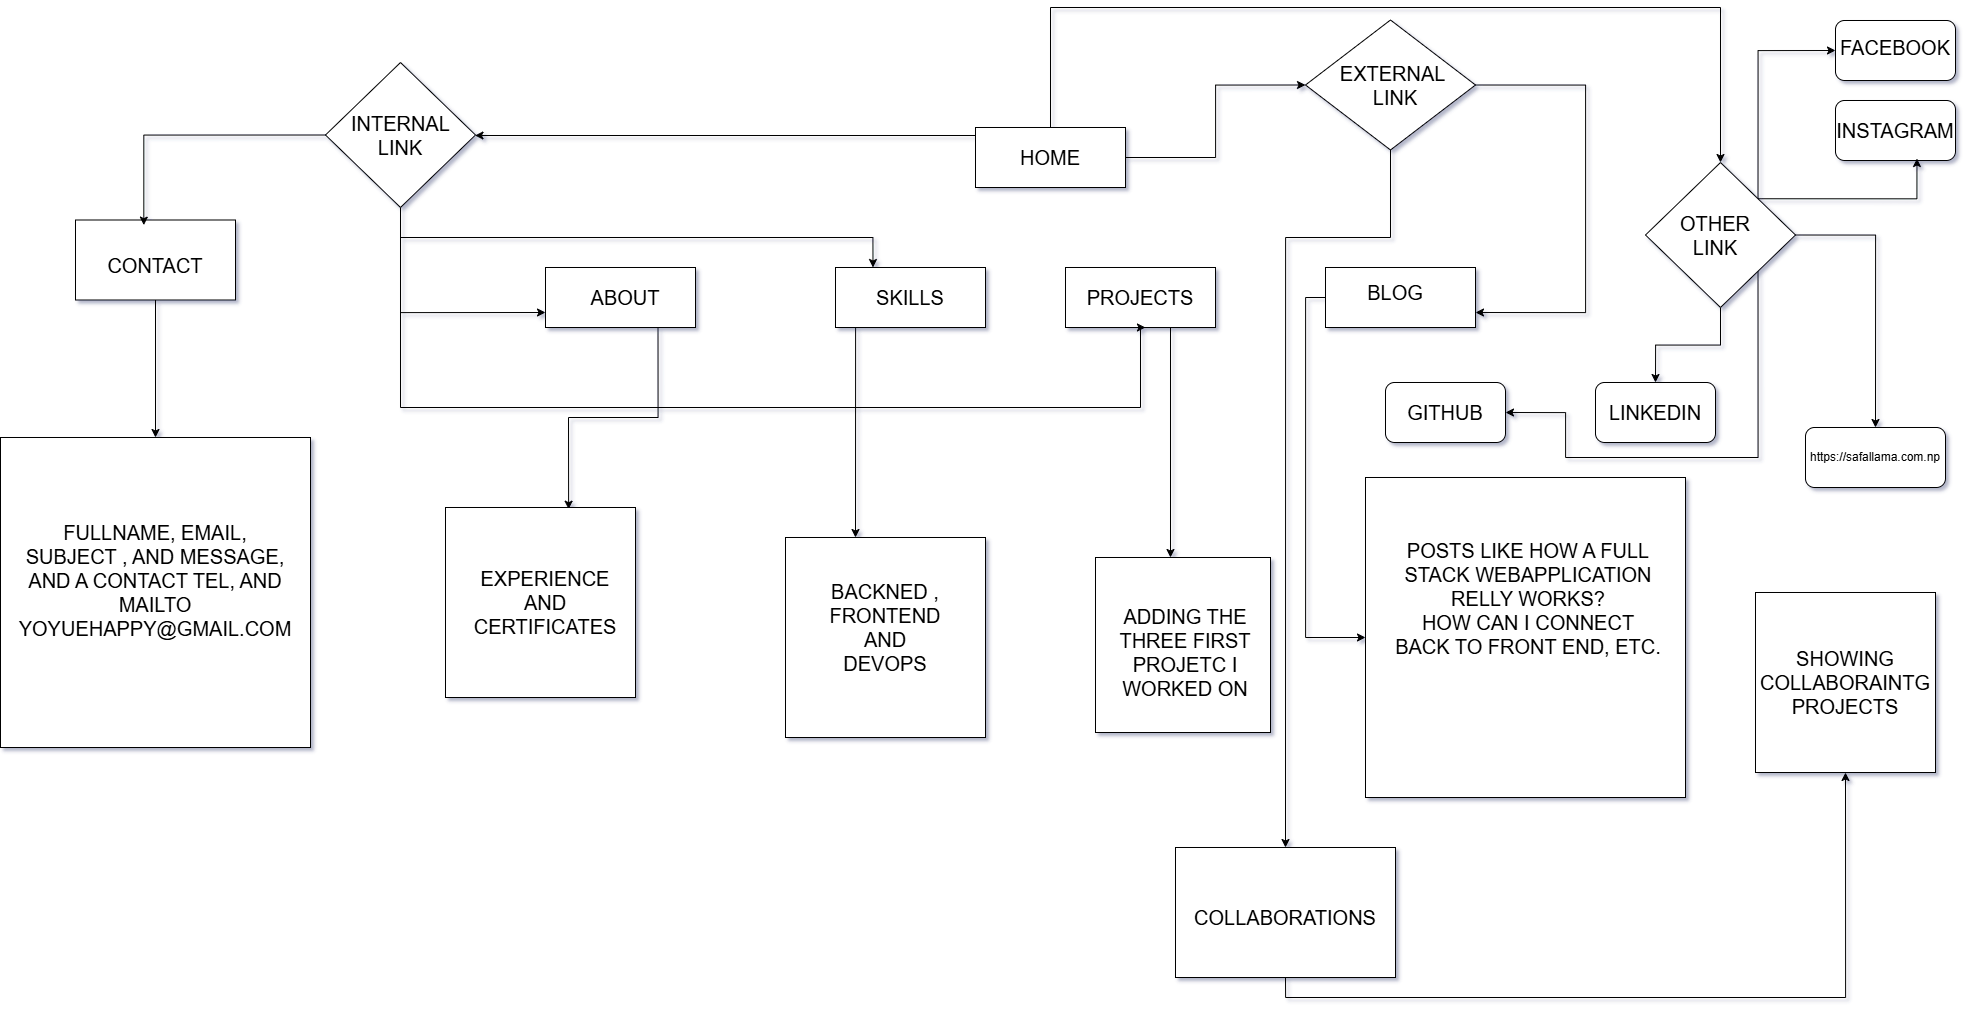

The diagram above was exported from draw.io. Its source (the exported page's mxGraphModel, read from the mxfile embedded in the PNG):
<mxGraphModel dx="3107" dy="1202" grid="1" gridSize="10" guides="1" tooltips="1" connect="1" arrows="1" fold="1" page="1" pageScale="1" pageWidth="1100" pageHeight="850" background="#FFFFFF" math="0" shadow="1">
  <root>
    <mxCell id="0" />
    <mxCell id="1" parent="0" />
    <mxCell id="L190PVOTHRDPxvU2C5Wp-72" style="edgeStyle=orthogonalEdgeStyle;rounded=0;orthogonalLoop=1;jettySize=auto;html=1;exitX=0;exitY=0;exitDx=0;exitDy=0;" parent="1" source="L190PVOTHRDPxvU2C5Wp-39" target="L190PVOTHRDPxvU2C5Wp-69" edge="1">
      <mxGeometry relative="1" as="geometry">
        <Array as="points">
          <mxPoint x="50" y="148" />
        </Array>
      </mxGeometry>
    </mxCell>
    <mxCell id="L190PVOTHRDPxvU2C5Wp-84" style="edgeStyle=orthogonalEdgeStyle;rounded=0;orthogonalLoop=1;jettySize=auto;html=1;exitX=1;exitY=0.5;exitDx=0;exitDy=0;entryX=0;entryY=0.5;entryDx=0;entryDy=0;" parent="1" source="L190PVOTHRDPxvU2C5Wp-39" target="L190PVOTHRDPxvU2C5Wp-82" edge="1">
      <mxGeometry relative="1" as="geometry" />
    </mxCell>
    <mxCell id="L190PVOTHRDPxvU2C5Wp-101" style="edgeStyle=orthogonalEdgeStyle;rounded=0;orthogonalLoop=1;jettySize=auto;html=1;exitX=0.5;exitY=0;exitDx=0;exitDy=0;entryX=0.5;entryY=0;entryDx=0;entryDy=0;" parent="1" source="L190PVOTHRDPxvU2C5Wp-39" target="L190PVOTHRDPxvU2C5Wp-100" edge="1">
      <mxGeometry relative="1" as="geometry">
        <mxPoint x="860" as="targetPoint" />
        <Array as="points">
          <mxPoint x="125" y="20" />
          <mxPoint x="795" y="20" />
        </Array>
      </mxGeometry>
    </mxCell>
    <mxCell id="L190PVOTHRDPxvU2C5Wp-39" value="" style="rounded=0;whiteSpace=wrap;html=1;" parent="1" vertex="1">
      <mxGeometry x="50" y="140" width="150" height="60" as="geometry" />
    </mxCell>
    <mxCell id="L190PVOTHRDPxvU2C5Wp-40" value="HOME" style="text;strokeColor=none;align=center;fillColor=none;html=1;verticalAlign=middle;whiteSpace=wrap;rounded=0;fontSize=20;" parent="1" vertex="1">
      <mxGeometry x="95" y="155" width="60" height="30" as="geometry" />
    </mxCell>
    <mxCell id="L190PVOTHRDPxvU2C5Wp-80" style="edgeStyle=orthogonalEdgeStyle;rounded=0;orthogonalLoop=1;jettySize=auto;html=1;exitX=0.25;exitY=1;exitDx=0;exitDy=0;entryX=0.5;entryY=0;entryDx=0;entryDy=0;" parent="1" source="L190PVOTHRDPxvU2C5Wp-43" edge="1">
      <mxGeometry relative="1" as="geometry">
        <mxPoint x="-70" y="550" as="targetPoint" />
        <Array as="points">
          <mxPoint x="-70" y="340" />
        </Array>
      </mxGeometry>
    </mxCell>
    <mxCell id="L190PVOTHRDPxvU2C5Wp-43" value="" style="rounded=0;whiteSpace=wrap;html=1;" parent="1" vertex="1">
      <mxGeometry x="-90" y="280" width="150" height="60" as="geometry" />
    </mxCell>
    <mxCell id="L190PVOTHRDPxvU2C5Wp-79" style="edgeStyle=orthogonalEdgeStyle;rounded=0;orthogonalLoop=1;jettySize=auto;html=1;exitX=0.75;exitY=1;exitDx=0;exitDy=0;entryX=0.648;entryY=0.009;entryDx=0;entryDy=0;entryPerimeter=0;" parent="1" source="L190PVOTHRDPxvU2C5Wp-44" target="L190PVOTHRDPxvU2C5Wp-92" edge="1">
      <mxGeometry relative="1" as="geometry">
        <mxPoint x="-370" y="520" as="targetPoint" />
      </mxGeometry>
    </mxCell>
    <mxCell id="L190PVOTHRDPxvU2C5Wp-44" value="" style="rounded=0;whiteSpace=wrap;html=1;" parent="1" vertex="1">
      <mxGeometry x="-380" y="280" width="150" height="60" as="geometry" />
    </mxCell>
    <mxCell id="L190PVOTHRDPxvU2C5Wp-98" style="edgeStyle=orthogonalEdgeStyle;rounded=0;orthogonalLoop=1;jettySize=auto;html=1;exitX=0;exitY=0.5;exitDx=0;exitDy=0;entryX=0;entryY=0.5;entryDx=0;entryDy=0;" parent="1" source="L190PVOTHRDPxvU2C5Wp-45" target="L190PVOTHRDPxvU2C5Wp-88" edge="1">
      <mxGeometry relative="1" as="geometry" />
    </mxCell>
    <mxCell id="L190PVOTHRDPxvU2C5Wp-45" value="" style="rounded=0;whiteSpace=wrap;html=1;" parent="1" vertex="1">
      <mxGeometry x="400" y="280" width="150" height="60" as="geometry" />
    </mxCell>
    <mxCell id="L190PVOTHRDPxvU2C5Wp-81" style="edgeStyle=orthogonalEdgeStyle;rounded=0;orthogonalLoop=1;jettySize=auto;html=1;exitX=0.75;exitY=1;exitDx=0;exitDy=0;" parent="1" source="L190PVOTHRDPxvU2C5Wp-46" edge="1">
      <mxGeometry relative="1" as="geometry">
        <mxPoint x="245" y="570" as="targetPoint" />
        <Array as="points">
          <mxPoint x="245" y="340" />
        </Array>
      </mxGeometry>
    </mxCell>
    <mxCell id="L190PVOTHRDPxvU2C5Wp-46" value="" style="rounded=0;whiteSpace=wrap;html=1;" parent="1" vertex="1">
      <mxGeometry x="140" y="280" width="150" height="60" as="geometry" />
    </mxCell>
    <mxCell id="L190PVOTHRDPxvU2C5Wp-47" value="ABOUT&lt;span style=&quot;color: rgba(0, 0, 0, 0); font-family: monospace; font-size: 0px; text-align: start; text-wrap-mode: nowrap;&quot;&gt;%3CmxGraphModel%3E%3Croot%3E%3CmxCell%20id%3D%220%22%2F%3E%3CmxCell%20id%3D%221%22%20parent%3D%220%22%2F%3E%3CmxCell%20id%3D%222%22%20value%3D%22HOME%22%20style%3D%22text%3BstrokeColor%3Dnone%3Balign%3Dcenter%3BfillColor%3Dnone%3Bhtml%3D1%3BverticalAlign%3Dmiddle%3BwhiteSpace%3Dwrap%3Brounded%3D0%3BfontSize%3D20%3B%22%20vertex%3D%221%22%20parent%3D%221%22%3E%3CmxGeometry%20x%3D%2295%22%20y%3D%22155%22%20width%3D%2260%22%20height%3D%2230%22%20as%3D%22geometry%22%2F%3E%3C%2FmxCell%3E%3C%2Froot%3E%3C%2FmxGraphModel%3E&lt;/span&gt;" style="text;strokeColor=none;align=center;fillColor=none;html=1;verticalAlign=middle;whiteSpace=wrap;rounded=0;fontSize=20;" parent="1" vertex="1">
      <mxGeometry x="-330" y="295" width="60" height="30" as="geometry" />
    </mxCell>
    <mxCell id="L190PVOTHRDPxvU2C5Wp-48" value="SKILLS" style="text;strokeColor=none;align=center;fillColor=none;html=1;verticalAlign=middle;whiteSpace=wrap;rounded=0;fontSize=20;" parent="1" vertex="1">
      <mxGeometry x="-45" y="295" width="60" height="30" as="geometry" />
    </mxCell>
    <mxCell id="L190PVOTHRDPxvU2C5Wp-49" value="PROJECTS" style="text;strokeColor=none;align=center;fillColor=none;html=1;verticalAlign=middle;whiteSpace=wrap;rounded=0;fontSize=20;" parent="1" vertex="1">
      <mxGeometry x="185" y="295" width="60" height="30" as="geometry" />
    </mxCell>
    <mxCell id="L190PVOTHRDPxvU2C5Wp-50" value="BLOG" style="text;strokeColor=none;align=center;fillColor=none;html=1;verticalAlign=middle;whiteSpace=wrap;rounded=0;fontSize=20;" parent="1" vertex="1">
      <mxGeometry x="440" y="290" width="60" height="30" as="geometry" />
    </mxCell>
    <mxCell id="L190PVOTHRDPxvU2C5Wp-74" style="edgeStyle=orthogonalEdgeStyle;rounded=0;orthogonalLoop=1;jettySize=auto;html=1;exitX=0.5;exitY=1;exitDx=0;exitDy=0;entryX=0;entryY=0.75;entryDx=0;entryDy=0;" parent="1" source="L190PVOTHRDPxvU2C5Wp-69" target="L190PVOTHRDPxvU2C5Wp-44" edge="1">
      <mxGeometry relative="1" as="geometry" />
    </mxCell>
    <mxCell id="L190PVOTHRDPxvU2C5Wp-75" style="edgeStyle=orthogonalEdgeStyle;rounded=0;orthogonalLoop=1;jettySize=auto;html=1;exitX=0.5;exitY=1;exitDx=0;exitDy=0;entryX=0.25;entryY=0;entryDx=0;entryDy=0;" parent="1" source="L190PVOTHRDPxvU2C5Wp-69" target="L190PVOTHRDPxvU2C5Wp-43" edge="1">
      <mxGeometry relative="1" as="geometry" />
    </mxCell>
    <mxCell id="L190PVOTHRDPxvU2C5Wp-76" style="edgeStyle=orthogonalEdgeStyle;rounded=0;orthogonalLoop=1;jettySize=auto;html=1;exitX=0.5;exitY=1;exitDx=0;exitDy=0;entryX=0.533;entryY=1;entryDx=0;entryDy=0;entryPerimeter=0;" parent="1" source="L190PVOTHRDPxvU2C5Wp-69" target="L190PVOTHRDPxvU2C5Wp-46" edge="1">
      <mxGeometry relative="1" as="geometry">
        <mxPoint x="215" y="350" as="targetPoint" />
        <Array as="points">
          <mxPoint x="-525" y="420" />
          <mxPoint x="215" y="420" />
          <mxPoint x="215" y="340" />
        </Array>
      </mxGeometry>
    </mxCell>
    <mxCell id="L190PVOTHRDPxvU2C5Wp-69" value="" style="rhombus;whiteSpace=wrap;html=1;" parent="1" vertex="1">
      <mxGeometry x="-600" y="75" width="150" height="145" as="geometry" />
    </mxCell>
    <mxCell id="L190PVOTHRDPxvU2C5Wp-70" value="INTERNAL LINK" style="text;strokeColor=none;align=center;fillColor=none;html=1;verticalAlign=middle;whiteSpace=wrap;rounded=0;fontSize=20;" parent="1" vertex="1">
      <mxGeometry x="-555" y="132.5" width="60" height="30" as="geometry" />
    </mxCell>
    <mxCell id="L190PVOTHRDPxvU2C5Wp-86" style="edgeStyle=orthogonalEdgeStyle;rounded=0;orthogonalLoop=1;jettySize=auto;html=1;exitX=1;exitY=0.5;exitDx=0;exitDy=0;entryX=1;entryY=0.75;entryDx=0;entryDy=0;" parent="1" source="L190PVOTHRDPxvU2C5Wp-82" target="L190PVOTHRDPxvU2C5Wp-45" edge="1">
      <mxGeometry relative="1" as="geometry">
        <Array as="points">
          <mxPoint x="660" y="98" />
          <mxPoint x="660" y="325" />
        </Array>
      </mxGeometry>
    </mxCell>
    <mxCell id="1WiSnb-E4mMqSS37BSVX-10" style="edgeStyle=orthogonalEdgeStyle;rounded=0;orthogonalLoop=1;jettySize=auto;html=1;exitX=0.5;exitY=1;exitDx=0;exitDy=0;entryX=0.5;entryY=0;entryDx=0;entryDy=0;" edge="1" parent="1" source="L190PVOTHRDPxvU2C5Wp-82" target="1WiSnb-E4mMqSS37BSVX-1">
      <mxGeometry relative="1" as="geometry">
        <Array as="points">
          <mxPoint x="465" y="250" />
          <mxPoint x="360" y="250" />
        </Array>
      </mxGeometry>
    </mxCell>
    <mxCell id="L190PVOTHRDPxvU2C5Wp-82" value="" style="rhombus;whiteSpace=wrap;html=1;" parent="1" vertex="1">
      <mxGeometry x="380" y="32.5" width="170" height="130" as="geometry" />
    </mxCell>
    <mxCell id="L190PVOTHRDPxvU2C5Wp-83" value="EXTERNAL&amp;nbsp;&lt;br&gt;LINK" style="text;strokeColor=none;align=center;fillColor=none;html=1;verticalAlign=middle;whiteSpace=wrap;rounded=0;fontSize=20;" parent="1" vertex="1">
      <mxGeometry x="440" y="82.5" width="60" height="30" as="geometry" />
    </mxCell>
    <mxCell id="L190PVOTHRDPxvU2C5Wp-88" value="" style="whiteSpace=wrap;html=1;aspect=fixed;" parent="1" vertex="1">
      <mxGeometry x="440" y="490" width="320" height="320" as="geometry" />
    </mxCell>
    <mxCell id="L190PVOTHRDPxvU2C5Wp-90" value="" style="whiteSpace=wrap;html=1;aspect=fixed;" parent="1" vertex="1">
      <mxGeometry x="-140" y="550" width="200" height="200" as="geometry" />
    </mxCell>
    <mxCell id="L190PVOTHRDPxvU2C5Wp-58" value="BACKNED , FRONTEND AND DEVOPS" style="text;strokeColor=none;align=center;fillColor=none;html=1;verticalAlign=middle;whiteSpace=wrap;rounded=0;fontSize=20;" parent="1" vertex="1">
      <mxGeometry x="-70" y="625" width="60" height="30" as="geometry" />
    </mxCell>
    <mxCell id="L190PVOTHRDPxvU2C5Wp-92" value="" style="whiteSpace=wrap;html=1;aspect=fixed;" parent="1" vertex="1">
      <mxGeometry x="-480" y="520" width="190" height="190" as="geometry" />
    </mxCell>
    <mxCell id="L190PVOTHRDPxvU2C5Wp-93" value="EXPERIENCE AND CERTIFICATES" style="text;strokeColor=none;align=center;fillColor=none;html=1;verticalAlign=middle;whiteSpace=wrap;rounded=0;fontSize=20;" parent="1" vertex="1">
      <mxGeometry x="-410" y="600" width="60" height="30" as="geometry" />
    </mxCell>
    <mxCell id="L190PVOTHRDPxvU2C5Wp-94" value="" style="whiteSpace=wrap;html=1;aspect=fixed;" parent="1" vertex="1">
      <mxGeometry x="170" y="570" width="175" height="175" as="geometry" />
    </mxCell>
    <mxCell id="L190PVOTHRDPxvU2C5Wp-95" value="ADDING THE THREE FIRST PROJETC I WORKED ON" style="text;strokeColor=none;align=center;fillColor=none;html=1;verticalAlign=middle;whiteSpace=wrap;rounded=0;fontSize=20;" parent="1" vertex="1">
      <mxGeometry x="185" y="660" width="150" height="10" as="geometry" />
    </mxCell>
    <mxCell id="L190PVOTHRDPxvU2C5Wp-99" value="POSTS LIKE HOW A FULL STACK WEBAPPLICATION RELLY WORKS?&lt;br&gt;HOW CAN I CONNECT BACK TO FRONT END, ETC." style="text;strokeColor=none;align=center;fillColor=none;html=1;verticalAlign=middle;whiteSpace=wrap;rounded=0;fontSize=20;" parent="1" vertex="1">
      <mxGeometry x="468" y="596" width="270" height="30" as="geometry" />
    </mxCell>
    <mxCell id="L190PVOTHRDPxvU2C5Wp-106" style="edgeStyle=orthogonalEdgeStyle;rounded=0;orthogonalLoop=1;jettySize=auto;html=1;exitX=1;exitY=0.5;exitDx=0;exitDy=0;entryX=0.5;entryY=0;entryDx=0;entryDy=0;" parent="1" source="L190PVOTHRDPxvU2C5Wp-100" target="L190PVOTHRDPxvU2C5Wp-103" edge="1">
      <mxGeometry relative="1" as="geometry" />
    </mxCell>
    <mxCell id="L190PVOTHRDPxvU2C5Wp-111" style="edgeStyle=orthogonalEdgeStyle;rounded=0;orthogonalLoop=1;jettySize=auto;html=1;exitX=0.5;exitY=1;exitDx=0;exitDy=0;entryX=0.5;entryY=0;entryDx=0;entryDy=0;" parent="1" source="L190PVOTHRDPxvU2C5Wp-100" target="L190PVOTHRDPxvU2C5Wp-108" edge="1">
      <mxGeometry relative="1" as="geometry" />
    </mxCell>
    <mxCell id="L190PVOTHRDPxvU2C5Wp-112" style="edgeStyle=orthogonalEdgeStyle;rounded=0;orthogonalLoop=1;jettySize=auto;html=1;exitX=1;exitY=1;exitDx=0;exitDy=0;entryX=1;entryY=0.5;entryDx=0;entryDy=0;" parent="1" source="L190PVOTHRDPxvU2C5Wp-100" target="L190PVOTHRDPxvU2C5Wp-107" edge="1">
      <mxGeometry relative="1" as="geometry">
        <Array as="points">
          <mxPoint x="833" y="470" />
          <mxPoint x="640" y="470" />
          <mxPoint x="640" y="425" />
        </Array>
      </mxGeometry>
    </mxCell>
    <mxCell id="L190PVOTHRDPxvU2C5Wp-115" style="edgeStyle=orthogonalEdgeStyle;rounded=0;orthogonalLoop=1;jettySize=auto;html=1;exitX=1;exitY=0;exitDx=0;exitDy=0;entryX=0;entryY=0.5;entryDx=0;entryDy=0;" parent="1" source="L190PVOTHRDPxvU2C5Wp-100" target="L190PVOTHRDPxvU2C5Wp-113" edge="1">
      <mxGeometry relative="1" as="geometry">
        <mxPoint x="900" y="90" as="targetPoint" />
        <Array as="points">
          <mxPoint x="833" y="63" />
        </Array>
      </mxGeometry>
    </mxCell>
    <mxCell id="L190PVOTHRDPxvU2C5Wp-100" value="" style="rhombus;whiteSpace=wrap;html=1;" parent="1" vertex="1">
      <mxGeometry x="720" y="175" width="150" height="145" as="geometry" />
    </mxCell>
    <mxCell id="L190PVOTHRDPxvU2C5Wp-102" value="OTHER LINK" style="text;strokeColor=none;align=center;fillColor=none;html=1;verticalAlign=middle;whiteSpace=wrap;rounded=0;fontSize=20;" parent="1" vertex="1">
      <mxGeometry x="760" y="232.5" width="60" height="30" as="geometry" />
    </mxCell>
    <mxCell id="L190PVOTHRDPxvU2C5Wp-103" value="" style="rounded=1;whiteSpace=wrap;html=1;" parent="1" vertex="1">
      <mxGeometry x="880" y="440" width="140" height="60" as="geometry" />
    </mxCell>
    <mxCell id="L190PVOTHRDPxvU2C5Wp-105" value="&lt;font style=&quot;font-size: 12px;&quot;&gt;https://safallama.com.np&lt;/font&gt;" style="text;strokeColor=none;align=center;fillColor=none;html=1;verticalAlign=middle;whiteSpace=wrap;rounded=0;fontSize=12;" parent="1" vertex="1">
      <mxGeometry x="920" y="455" width="60" height="30" as="geometry" />
    </mxCell>
    <mxCell id="L190PVOTHRDPxvU2C5Wp-107" value="" style="rounded=1;whiteSpace=wrap;html=1;" parent="1" vertex="1">
      <mxGeometry x="460" y="395" width="120" height="60" as="geometry" />
    </mxCell>
    <mxCell id="L190PVOTHRDPxvU2C5Wp-108" value="" style="rounded=1;whiteSpace=wrap;html=1;" parent="1" vertex="1">
      <mxGeometry x="670" y="395" width="120" height="60" as="geometry" />
    </mxCell>
    <mxCell id="L190PVOTHRDPxvU2C5Wp-109" value="GITHUB" style="text;strokeColor=none;align=center;fillColor=none;html=1;verticalAlign=middle;whiteSpace=wrap;rounded=0;fontSize=20;" parent="1" vertex="1">
      <mxGeometry x="490" y="410" width="60" height="30" as="geometry" />
    </mxCell>
    <mxCell id="L190PVOTHRDPxvU2C5Wp-110" value="LINKEDIN" style="text;strokeColor=none;align=center;fillColor=none;html=1;verticalAlign=middle;whiteSpace=wrap;rounded=0;fontSize=20;" parent="1" vertex="1">
      <mxGeometry x="700" y="410" width="60" height="30" as="geometry" />
    </mxCell>
    <mxCell id="L190PVOTHRDPxvU2C5Wp-113" value="" style="rounded=1;whiteSpace=wrap;html=1;" parent="1" vertex="1">
      <mxGeometry x="910" y="33" width="120" height="60" as="geometry" />
    </mxCell>
    <mxCell id="L190PVOTHRDPxvU2C5Wp-114" value="FACEBOOK" style="text;strokeColor=none;align=center;fillColor=none;html=1;verticalAlign=middle;whiteSpace=wrap;rounded=0;fontSize=20;" parent="1" vertex="1">
      <mxGeometry x="940" y="45" width="60" height="30" as="geometry" />
    </mxCell>
    <mxCell id="L190PVOTHRDPxvU2C5Wp-116" value="" style="rounded=1;whiteSpace=wrap;html=1;" parent="1" vertex="1">
      <mxGeometry x="910" y="113" width="120" height="60" as="geometry" />
    </mxCell>
    <mxCell id="L190PVOTHRDPxvU2C5Wp-117" value="INSTAGRAM" style="text;strokeColor=none;align=center;fillColor=none;html=1;verticalAlign=middle;whiteSpace=wrap;rounded=0;fontSize=20;" parent="1" vertex="1">
      <mxGeometry x="940" y="128" width="60" height="30" as="geometry" />
    </mxCell>
    <mxCell id="L190PVOTHRDPxvU2C5Wp-118" style="edgeStyle=orthogonalEdgeStyle;rounded=0;orthogonalLoop=1;jettySize=auto;html=1;exitX=1;exitY=0;exitDx=0;exitDy=0;entryX=0.679;entryY=0.967;entryDx=0;entryDy=0;entryPerimeter=0;" parent="1" source="L190PVOTHRDPxvU2C5Wp-100" target="L190PVOTHRDPxvU2C5Wp-116" edge="1">
      <mxGeometry relative="1" as="geometry" />
    </mxCell>
    <mxCell id="L190PVOTHRDPxvU2C5Wp-124" style="edgeStyle=orthogonalEdgeStyle;rounded=0;orthogonalLoop=1;jettySize=auto;html=1;exitX=0.5;exitY=1;exitDx=0;exitDy=0;entryX=0.5;entryY=0;entryDx=0;entryDy=0;" parent="1" source="L190PVOTHRDPxvU2C5Wp-120" target="L190PVOTHRDPxvU2C5Wp-123" edge="1">
      <mxGeometry relative="1" as="geometry">
        <mxPoint x="-769.2727272727275" y="410" as="targetPoint" />
      </mxGeometry>
    </mxCell>
    <mxCell id="L190PVOTHRDPxvU2C5Wp-120" value="" style="rounded=0;whiteSpace=wrap;html=1;" parent="1" vertex="1">
      <mxGeometry x="-850" y="232.5" width="160" height="80" as="geometry" />
    </mxCell>
    <mxCell id="L190PVOTHRDPxvU2C5Wp-121" value="CONTACT" style="text;strokeColor=none;align=center;fillColor=none;html=1;verticalAlign=middle;whiteSpace=wrap;rounded=0;fontSize=20;" parent="1" vertex="1">
      <mxGeometry x="-800" y="262.5" width="60" height="30" as="geometry" />
    </mxCell>
    <mxCell id="L190PVOTHRDPxvU2C5Wp-122" style="edgeStyle=orthogonalEdgeStyle;rounded=0;orthogonalLoop=1;jettySize=auto;html=1;exitX=0;exitY=0.5;exitDx=0;exitDy=0;entryX=0.427;entryY=0.064;entryDx=0;entryDy=0;entryPerimeter=0;" parent="1" source="L190PVOTHRDPxvU2C5Wp-69" target="L190PVOTHRDPxvU2C5Wp-120" edge="1">
      <mxGeometry relative="1" as="geometry" />
    </mxCell>
    <mxCell id="L190PVOTHRDPxvU2C5Wp-123" value="" style="whiteSpace=wrap;html=1;aspect=fixed;" parent="1" vertex="1">
      <mxGeometry x="-925" y="450" width="310" height="310" as="geometry" />
    </mxCell>
    <mxCell id="L190PVOTHRDPxvU2C5Wp-125" value="FULLNAME, EMAIL, SUBJECT , AND MESSAGE, AND A CONTACT TEL, AND MAILTO YOYUEHAPPY@GMAIL.COM&lt;div&gt;&lt;br&gt;&lt;/div&gt;" style="text;strokeColor=none;align=center;fillColor=none;html=1;verticalAlign=middle;whiteSpace=wrap;rounded=0;fontSize=20;" parent="1" vertex="1">
      <mxGeometry x="-800" y="590" width="60" height="30" as="geometry" />
    </mxCell>
    <mxCell id="1WiSnb-E4mMqSS37BSVX-13" style="edgeStyle=orthogonalEdgeStyle;rounded=0;orthogonalLoop=1;jettySize=auto;html=1;exitX=0.5;exitY=1;exitDx=0;exitDy=0;entryX=0.5;entryY=1;entryDx=0;entryDy=0;" edge="1" parent="1" source="1WiSnb-E4mMqSS37BSVX-1" target="1WiSnb-E4mMqSS37BSVX-5">
      <mxGeometry relative="1" as="geometry" />
    </mxCell>
    <mxCell id="1WiSnb-E4mMqSS37BSVX-1" value="" style="rounded=0;whiteSpace=wrap;html=1;" vertex="1" parent="1">
      <mxGeometry x="250" y="860" width="220" height="130" as="geometry" />
    </mxCell>
    <mxCell id="1WiSnb-E4mMqSS37BSVX-3" value="COLLABORATIONS" style="text;strokeColor=none;align=center;fillColor=none;html=1;verticalAlign=middle;whiteSpace=wrap;rounded=0;fontSize=20;" vertex="1" parent="1">
      <mxGeometry x="330" y="915" width="60" height="30" as="geometry" />
    </mxCell>
    <mxCell id="1WiSnb-E4mMqSS37BSVX-5" value="" style="whiteSpace=wrap;html=1;aspect=fixed;" vertex="1" parent="1">
      <mxGeometry x="830" y="605" width="180" height="180" as="geometry" />
    </mxCell>
    <mxCell id="1WiSnb-E4mMqSS37BSVX-11" value="SHOWING COLLABORAINTG PROJECTS" style="text;strokeColor=none;align=center;fillColor=none;html=1;verticalAlign=middle;whiteSpace=wrap;rounded=0;fontSize=20;" vertex="1" parent="1">
      <mxGeometry x="890" y="680" width="60" height="30" as="geometry" />
    </mxCell>
  </root>
</mxGraphModel>